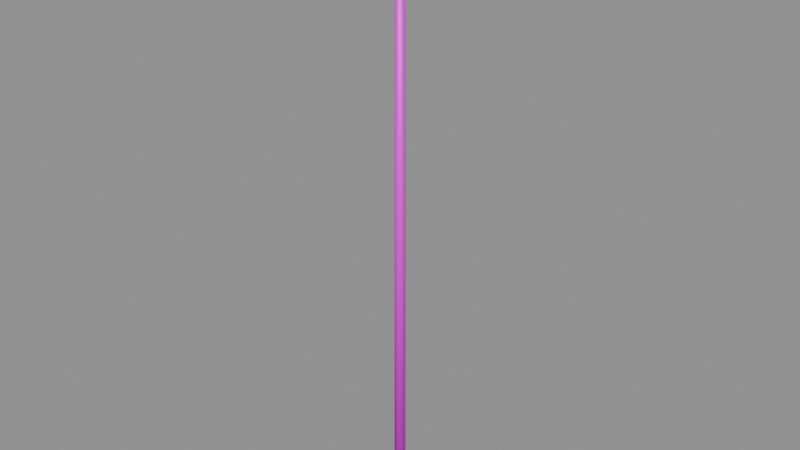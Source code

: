 # Source: pole.blend  (saved by Blender 4.5.87; exported with 4.5.12 LTS)
import bpy
from mathutils import Matrix  # noqa: F401  (used for matrix-valued properties, if any)

bpy.ops.wm.read_factory_settings(use_empty=True)
scene = bpy.context.scene
scene.name = 'ComponentPackage_pole'

# ---- collections
col_sea_scene_water_building_003_pole = bpy.data.collections.new('SEA-SCENE-WATER-BUILDING-003-POLE'); scene.collection.children.link(col_sea_scene_water_building_003_pole)

# ---- images (referenced by path relative to the original .blend; pixels are not part of the script)
import os
ASSET_DIR = os.environ.get("B2B_ASSET_DIR", "")  # directory of the original .blend (textures are referenced by path, not embedded)
HERE = os.path.dirname(os.path.abspath(__file__))  # packed textures are extracted next to this script under _unpacked/

def load_image(name, relpath, width, height, colorspace="sRGB"):
    """Load a texture the original file referenced (path relative to the .blend, or extracted next to this script)."""
    p = next((c for c in (os.path.join(HERE, relpath), os.path.join(ASSET_DIR, relpath)) if relpath and os.path.exists(c)), "")
    if p:
        img = bpy.data.images.load(p, check_existing=True)
        img.name = name
    else:  # same state as the original file: an image datablock whose file is absent (Cycles renders it pink)
        img = bpy.data.images.new(name, width, height)
        img.source = "FILE"
        img.filepath = "//" + (relpath or name)
    img.colorspace_settings.name = colorspace
    return img
img_sea_cabin_timber_8x8_512_png = load_image('sea_cabin_timber_8x8_512.png', 'sea_cabin_timber_8x8_512.png', 1024, 1024, 'sRGB')

# ---- materials (node trees are filled in below, after node groups)
mat_wb003v2_sea_metal = bpy.data.materials.new('WB003V2_SEA_Metal')
mat_wb003v2_sea_matte = bpy.data.materials.new('WB003V2_SEA_Matte')

# ---- material node trees
mat_wb003v2_sea_metal.use_nodes = True; mat_wb003v2_sea_metal.node_tree.nodes.clear()
_N = mat_wb003v2_sea_metal.node_tree.nodes; _L = mat_wb003v2_sea_metal.node_tree.links
n0 = _N.new('ShaderNodeBsdfPrincipled'); n0.name = '原理化 BSDF'; n0.location = (-200, 100)
n0.inputs[1].default_value = 0.25
n0.inputs[2].default_value = 0.55
n1 = _N.new('ShaderNodeOutputMaterial'); n1.name = '材质输出'; n1.location = (200, 100)
n2 = _N.new('ShaderNodeUVMap'); n2.name = 'UV 贴图'; n2.location = (0, 0)
n2.uv_map = 'PaletteUV'
n3 = _N.new('ShaderNodeTexImage'); n3.name = '图像纹理'; n3.location = (0, 0)
n3.image = img_sea_cabin_timber_8x8_512_png
n3.interpolation = 'Closest'
n3.extension = 'EXTEND'
_L.new(n0.outputs[0], n1.inputs[0])
_L.new(n2.outputs[0], n3.inputs[0])
_L.new(n3.outputs[0], n0.inputs[0])
n1.is_active_output = True
mat_wb003v2_sea_matte.use_nodes = True; mat_wb003v2_sea_matte.node_tree.nodes.clear()
_N = mat_wb003v2_sea_matte.node_tree.nodes; _L = mat_wb003v2_sea_matte.node_tree.links
n0 = _N.new('ShaderNodeBsdfPrincipled'); n0.name = '原理化 BSDF'; n0.location = (-200, 100)
n0.inputs[2].default_value = 0.78
n1 = _N.new('ShaderNodeOutputMaterial'); n1.name = '材质输出'; n1.location = (200, 100)
n2 = _N.new('ShaderNodeUVMap'); n2.name = 'UV 贴图'; n2.location = (0, 0)
n2.uv_map = 'PaletteUV'
n3 = _N.new('ShaderNodeTexImage'); n3.name = '图像纹理'; n3.location = (0, 0)
n3.image = img_sea_cabin_timber_8x8_512_png
n3.interpolation = 'Closest'
n3.extension = 'EXTEND'
_L.new(n0.outputs[0], n1.inputs[0])
_L.new(n2.outputs[0], n3.inputs[0])
_L.new(n3.outputs[0], n0.inputs[0])
n1.is_active_output = True

# ---- meshes
me_wb003v2_pole_004 = bpy.data.meshes.new('WB003V2_Pole.004')
me_wb003v2_pole_004.from_pydata([(-0.095, 0.0, 0.0), (-0.0475, -0.08227, 0.0), (0.0475, -0.08227, 0.0), (0.095, -1.163e-17, 0.0), (0.0475, 0.08227, 0.0), (-0.0475, 0.08227, 0.0), (-0.07125, 0.0, 9.4), (-0.03562, -0.0617, 9.4), (0.03562, -0.0617, 9.4), (0.07125, -8.726e-18, 9.4), (0.03562, 0.0617, 9.4), (-0.03562, 0.0617, 9.4)], [], [(5, 4, 3, 2, 1, 0), (6, 7, 8, 9, 10, 11), (0, 1, 7, 6), (1, 2, 8, 7), (2, 3, 9, 8), (3, 4, 10, 9), (4, 5, 11, 10), (5, 0, 6, 11)])
me_wb003v2_pole_004.polygons.foreach_set('use_smooth', [True] * 8)
_uv = me_wb003v2_pole_004.uv_layers.new(name='PaletteUV')
_uv.uv.foreach_set('vector', [0.3405, 0.0625, 0.3265, 0.08675, 0.2985, 0.08675, 0.2845, 0.0625, 0.2985, 0.03825, 0.3265, 0.03825, 0.3405, 0.0625, 0.3265, 0.08675, 0.2985, 0.08675, 0.2845, 0.0625, 0.2985, 0.03825, 0.3265, 0.03825, 0.3405, 0.0625, 0.3125, 0.0905, 0.2845, 0.0625, 0.3125, 0.0345, 0.3405, 0.0625, 0.3125, 0.0905, 0.2845, 0.0625, 0.3125, 0.0345, 0.3405, 0.0625, 0.3125, 0.0905, 0.2845, 0.0625, 0.3125, 0.0345, 0.3405, 0.0625, 0.3125, 0.0905, 0.2845, 0.0625, 0.3125, 0.0345, 0.3405, 0.0625, 0.3125, 0.0905, 0.2845, 0.0625, 0.3125, 0.0345, 0.3405, 0.0625, 0.3125, 0.0905, 0.2845, 0.0625, 0.3125, 0.0345])
me_wb003v2_pole_004.materials.append(mat_wb003v2_sea_metal)
me_wb003v2_pole_004.update()
me_wb003v2_polearm_004 = bpy.data.meshes.new('WB003V2_PoleArm.004')
me_wb003v2_polearm_004.from_pydata([(-1.1, -0.045, 8.315), (-1.085, -0.04499, 8.3), (-1.085, -0.05999, 8.315), (1.1, -0.0441, 8.316), (1.085, -0.05881, 8.316), (1.085, -0.04411, 8.301), (1.085, 0.05881, 8.316), (1.1, 0.0441, 8.316), (1.085, 0.04411, 8.301), (-1.1, 0.045, 8.315), (-1.085, 0.05999, 8.315), (-1.085, 0.04499, 8.3), (-1.1, -0.045, 8.405), (-1.085, -0.05999, 8.405), (-1.085, -0.04499, 8.42), (1.1, -0.0441, 8.404), (1.085, -0.04411, 8.419), (1.085, -0.05881, 8.404), (1.085, 0.05881, 8.404), (1.085, 0.04411, 8.419), (1.1, 0.0441, 8.404), (-1.1, 0.045, 8.405), (-1.085, 0.04499, 8.42), (-1.085, 0.05999, 8.405)], [], [(0, 1, 2), (3, 4, 5), (6, 7, 8), (9, 10, 11), (12, 13, 14), (15, 16, 17), (18, 19, 20), (21, 22, 23), (0, 9, 11, 1), (8, 11, 10, 6), (5, 8, 7, 3), (1, 5, 4, 2), (2, 13, 12, 0), (3, 15, 17, 4), (13, 17, 16, 14), (6, 18, 20, 7), (15, 20, 19, 16), (9, 21, 23, 10), (18, 23, 22, 19), (14, 22, 21, 12), (9, 0, 12, 21), (11, 8, 5, 1), (2, 4, 17, 13), (3, 7, 20, 15), (6, 10, 23, 18), (14, 16, 19, 22)])
_uv = me_wb003v2_polearm_004.uv_layers.new(name='PaletteUV')
_uv.uv.foreach_set('vector', [0.5905, 0.8125, 0.5485, 0.8367, 0.5485, 0.7883, 0.5905, 0.8125, 0.5485, 0.8367, 0.5485, 0.7883, 0.5905, 0.8125, 0.5485, 0.8367, 0.5485, 0.7883, 0.5905, 0.8125, 0.5485, 0.8367, 0.5485, 0.7883, 0.5905, 0.8125, 0.5485, 0.8367, 0.5485, 0.7883, 0.5905, 0.8125, 0.5485, 0.8367, 0.5485, 0.7883, 0.5905, 0.8125, 0.5485, 0.8367, 0.5485, 0.7883, 0.5905, 0.8125, 0.5485, 0.8367, 0.5485, 0.7883, 0.5905, 0.8125, 0.5625, 0.8405, 0.5345, 0.8125, 0.5625, 0.7845, 0.5905, 0.8125, 0.5625, 0.8405, 0.5345, 0.8125, 0.5625, 0.7845, 0.5905, 0.8125, 0.5625, 0.8405, 0.5345, 0.8125, 0.5625, 0.7845, 0.5905, 0.8125, 0.5625, 0.8405, 0.5345, 0.8125, 0.5625, 0.7845, 0.5905, 0.8125, 0.5625, 0.8405, 0.5345, 0.8125, 0.5625, 0.7845, 0.5905, 0.8125, 0.5625, 0.8405, 0.5345, 0.8125, 0.5625, 0.7845, 0.5905, 0.8125, 0.5625, 0.8405, 0.5345, 0.8125, 0.5625, 0.7845, 0.5905, 0.8125, 0.5625, 0.8405, 0.5345, 0.8125, 0.5625, 0.7845, 0.5905, 0.8125, 0.5625, 0.8405, 0.5345, 0.8125, 0.5625, 0.7845, 0.5905, 0.8125, 0.5625, 0.8405, 0.5345, 0.8125, 0.5625, 0.7845, 0.5905, 0.8125, 0.5625, 0.8405, 0.5345, 0.8125, 0.5625, 0.7845, 0.5905, 0.8125, 0.5625, 0.8405, 0.5345, 0.8125, 0.5625, 0.7845, 0.5905, 0.8125, 0.5625, 0.8405, 0.5345, 0.8125, 0.5625, 0.7845, 0.5905, 0.8125, 0.5625, 0.8405, 0.5345, 0.8125, 0.5625, 0.7845, 0.5905, 0.8125, 0.5625, 0.8405, 0.5345, 0.8125, 0.5625, 0.7845, 0.5905, 0.8125, 0.5625, 0.8405, 0.5345, 0.8125, 0.5625, 0.7845, 0.5905, 0.8125, 0.5625, 0.8405, 0.5345, 0.8125, 0.5625, 0.7845, 0.5905, 0.8125, 0.5625, 0.8405, 0.5345, 0.8125, 0.5625, 0.7845])
me_wb003v2_polearm_004.materials.append(mat_wb003v2_sea_matte)
me_wb003v2_polearm_004.update()

# ---- objects
ob_wb003v2_pole = bpy.data.objects.new('WB003V2_Pole', me_wb003v2_pole_004)
ob_wb003v2_polearm = bpy.data.objects.new('WB003V2_PoleArm', me_wb003v2_polearm_004)

# ---- transforms, parenting, visibility, modifiers, constraints
ob_wb003v2_pole.location = (0.0, 0.0, 0.0)
ob_wb003v2_polearm.location = (0.0, 0.0, 0.0)

# ---- collection membership
col_sea_scene_water_building_003_pole.objects.link(ob_wb003v2_pole)
col_sea_scene_water_building_003_pole.objects.link(ob_wb003v2_polearm)

# ---- scene / render settings (as saved in the file)
scene.frame_start = 1; scene.frame_end = 250; scene.frame_set(1)
scene.render.engine = 'BLENDER_EEVEE_NEXT'
scene.render.image_settings.exr_codec = 'NONE'
scene.render.simplify_subdivision_render = 0
scene.render.simplify_child_particles_render = 0.0
scene.eevee.use_volume_custom_range = False
scene.eevee.use_fast_gi = False
scene.eevee.use_shadows = False
scene.view_settings.white_balance_temperature = 0.0
scene.view_settings.white_balance_tint = 0.0
scene.view_settings.white_balance_whitepoint = (2.97, 0.5193, -0.0414)
bpy.context.view_layer.update()

# ---- added for rendering (the .blend has no active camera and no usable light): camera, sun + grey world if the file has none
cam_auto = bpy.data.cameras.new('AutoCamera')
cam_auto.lens = 50.0
cam_auto.sensor_width = 36.0
cam_auto.clip_end = 1000.0
ob_auto_camera = bpy.data.objects.new('AutoCamera', cam_auto)
scene.collection.objects.link(ob_auto_camera)
ob_auto_camera.location = (8.93343, -10.7201, 11.8467)
ob_auto_camera.rotation_euler = (1.09748, -7.21219e-08, 0.694738)
scene.camera = ob_auto_camera
light_auto_sun = bpy.data.lights.new('AutoSun', 'SUN')
light_auto_sun.energy = 3.0
light_auto_sun.angle = 0.0523599
ob_auto_sun = bpy.data.objects.new('AutoSun', light_auto_sun)
scene.collection.objects.link(ob_auto_sun)
ob_auto_sun.rotation_euler = (0.872665, 0.174533, 0.523599)
if scene.world is None:
    world_auto = bpy.data.worlds.new('AutoWorld')
    world_auto.color = (0.3, 0.3, 0.3)
    scene.world = world_auto
bpy.context.view_layer.update()
